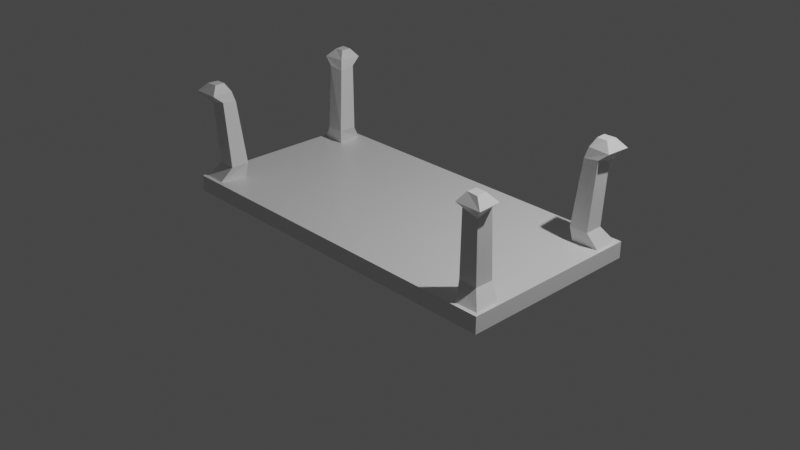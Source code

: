 # Source: table_1x2.blend  (saved by Blender 3.1.7; exported with 4.5.12 LTS)
import bpy
from mathutils import Matrix  # noqa: F401  (used for matrix-valued properties, if any)

bpy.ops.wm.read_factory_settings(use_empty=True)
scene = bpy.context.scene
scene.name = 'Scene'

# ---- collections
col_collection = bpy.data.collections.new('Collection'); scene.collection.children.link(col_collection)

# ---- materials (node trees are filled in below, after node groups)
mat_material = bpy.data.materials.new('Material')
mat_material.alpha_threshold = 0.0
mat_material.use_transparent_shadow = False
mat_material.line_color = (0.0, 0.0, 0.0, 1.0)

# ---- material node trees
mat_material.use_nodes = True; mat_material.node_tree.nodes.clear()
_N = mat_material.node_tree.nodes; _L = mat_material.node_tree.links
n0 = _N.new('ShaderNodeOutputMaterial'); n0.name = 'Material Output'; n0.location = (300, 300)
n1 = _N.new('ShaderNodeBsdfPrincipled'); n1.name = 'Principled BSDF'; n1.location = (10, 300)
n1.distribution = 'GGX'
n1.subsurface_method = 'RANDOM_WALK_SKIN'
n1.inputs[2].default_value = 0.4
n1.inputs[3].default_value = 1.45
n1.inputs[27].default_value = (0.0, 0.0, 0.0, 1.0)
n1.inputs[28].default_value = 1.0
_L.new(n1.outputs[0], n0.inputs[0])
n0.is_active_output = True

# ---- world
world_world = bpy.data.worlds.new('World'); scene.world = world_world
world_world.use_nodes = True; world_world.node_tree.nodes.clear()
_N = world_world.node_tree.nodes; _L = world_world.node_tree.links
n0 = _N.new('ShaderNodeOutputWorld'); n0.name = 'World Output'; n0.location = (300, 300)
n1 = _N.new('ShaderNodeBackground'); n1.name = 'Background'; n1.location = (10, 300)
n1.inputs[0].default_value = (0.05088, 0.05088, 0.05088, 1.0)
_L.new(n1.outputs[0], n0.inputs[0])
n0.is_active_output = True
world_world.color = (0.05088, 0.05088, 0.05088)
world_world.use_sun_shadow = False
world_world.sun_shadow_jitter_overblur = 0.0

# ---- cameras
cam_camera = bpy.data.cameras.new('Camera')
cam_camera.clip_end = 100.0
cam_camera.ortho_scale = 7.314

# ---- lights
light_light = bpy.data.lights.new('Light', 'POINT')
light_light.transmission_factor = 0.0
light_light.energy = 1000.0
light_light.shadow_soft_size = 0.1
light_light.shadow_maximum_resolution = 0.006
light_light.use_absolute_resolution = True

# ---- meshes
me_cube = bpy.data.meshes.new('Cube')
me_cube.from_pydata([(2.0, 1.0, 0.1383), (2.0, 1.0, -0.03826), (2.0, 0.0, -0.03826), (0.0, 0.0, 0.1383), (0.0, 1.0, -0.03826), (1.901, 1.0, -0.03826), (1.901, 1.0, 0.1383), (1.964, 0.9538, 0.1383), (0.0, 1.0, 0.1383), (2.0, 0.9, 0.1383), (2.0, 0.0, 0.1383), (2.0, 0.9, -0.03826), (0.0, 0.0, -0.03826), (1.7, 1.0, -0.03826), (1.717, 0.96, 0.1383), (1.7, 1.0, 0.1383), (1.961, 0.6872, 0.1383), (2.0, 0.6984, 0.1383), (2.0, 0.6984, -0.03826), (1.678, 0.6672, 0.1383), (1.653, 0.8506, 0.2925), (1.853, 0.8506, 0.2925), (1.853, 0.649, 0.2925), (1.653, 0.649, 0.2925), (1.693, 0.8797, 1.011), (1.87, 0.8797, 0.9597), (1.871, 0.7063, 1.012), (1.7, 0.718, 0.9835), (1.705, 0.981, 1.095), (1.984, 0.981, 1.095), (1.966, 0.7251, 1.093), (1.727, 0.7448, 1.095), (1.768, 0.9059, 1.187), (1.891, 0.9159, 1.185), (1.88, 0.7994, 1.184), (1.771, 0.7976, 1.186)], [], [(17, 16, 3, 10), (13, 15, 6, 5), (15, 8, 3, 14), (16, 19, 3), (6, 15, 14, 7), (5, 6, 0, 1), (13, 5, 1), (4, 1, 2, 12), (4, 13, 1), (18, 17, 10, 2), (1, 18, 2), (0, 6, 7, 9), (1, 0, 9, 11), (4, 8, 15, 13), (1, 11, 18), (11, 9, 17, 18), (14, 3, 19), (7, 14, 20, 21), (9, 7, 16, 17), (23, 22, 26, 27), (14, 19, 23, 20), (19, 16, 22, 23), (16, 7, 21, 22), (24, 27, 31, 28), (22, 21, 25, 26), (20, 23, 27, 24), (21, 20, 24, 25), (29, 28, 32, 33), (25, 24, 28, 29), (27, 26, 30, 31), (26, 25, 29, 30), (33, 32, 35, 34), (31, 30, 34, 35), (30, 29, 33, 34), (28, 31, 35, 32)])
_uv = me_cube.uv_layers.new(name='UVMap')
_uv.uv.foreach_set('vector', [0.625, 0.5377, 0.6373, 0.5405, 0.6374, 0.625, 0.625, 0.625, 0.375, 0.4626, 0.625, 0.4626, 0.625, 0.4876, 0.375, 0.4876, 0.6624, 0.5, 0.75, 0.5, 0.75, 0.5125, 0.6646, 0.5124, 0.6373, 0.5405, 0.6653, 0.5416, 0.6374, 0.625, 0.6374, 0.5, 0.6624, 0.5, 0.6646, 0.5124, 0.6374, 0.5125, 0.375, 0.4876, 0.625, 0.4876, 0.625, 0.5, 0.375, 0.5, 0.3376, 0.5, 0.3626, 0.5, 0.3376, 0.5125, 0.25, 0.5377, 0.3376, 0.5377, 0.3376, 0.625, 0.25, 0.625, 0.25, 0.5, 0.3376, 0.5, 0.3376, 0.5125, 0.375, 0.5377, 0.625, 0.5377, 0.625, 0.625, 0.375, 0.625, 0.3626, 0.5377, 0.375, 0.5377, 0.3626, 0.625, 0.625, 0.5, 0.6374, 0.5, 0.6374, 0.5125, 0.625, 0.5125, 0.375, 0.5, 0.625, 0.5, 0.625, 0.5125, 0.375, 0.5125, 0.375, 0.375, 0.625, 0.375, 0.625, 0.4626, 0.375, 0.4626, 0.3626, 0.5125, 0.375, 0.5125, 0.375, 0.5377, 0.375, 0.5125, 0.625, 0.5125, 0.625, 0.5377, 0.375, 0.5377, 0.6646, 0.5124, 0.75, 0.5377, 0.6653, 0.5416, 0.6374, 0.5125, 0.6646, 0.5124, 0.6624, 0.5125, 0.6374, 0.5125, 0.625, 0.5125, 0.6374, 0.5125, 0.6373, 0.5405, 0.625, 0.5377, 0.6624, 0.5377, 0.6374, 0.5377, 0.6374, 0.5377, 0.6624, 0.5377, 0.6646, 0.5124, 0.6653, 0.5416, 0.6624, 0.5377, 0.6624, 0.5125, 0.6653, 0.5416, 0.6373, 0.5405, 0.6374, 0.5377, 0.6624, 0.5377, 0.6373, 0.5405, 0.6374, 0.5125, 0.6374, 0.5125, 0.6374, 0.5377, 0.6624, 0.5125, 0.6624, 0.5377, 0.6624, 0.5377, 0.6624, 0.5125, 0.6374, 0.5377, 0.6374, 0.5125, 0.6374, 0.5125, 0.6374, 0.5377, 0.6624, 0.5125, 0.6624, 0.5377, 0.6624, 0.5377, 0.6624, 0.5125, 0.6374, 0.5125, 0.6624, 0.5125, 0.6624, 0.5125, 0.6374, 0.5125, 0.6374, 0.5125, 0.6624, 0.5125, 0.6578, 0.5187, 0.6437, 0.5179, 0.6374, 0.5125, 0.6624, 0.5125, 0.6624, 0.5125, 0.6374, 0.5125, 0.6624, 0.5377, 0.6374, 0.5377, 0.6374, 0.5377, 0.6624, 0.5377, 0.6374, 0.5377, 0.6374, 0.5125, 0.6374, 0.5125, 0.6374, 0.5377, 0.6437, 0.5179, 0.6578, 0.5187, 0.658, 0.5312, 0.6432, 0.5318, 0.6624, 0.5377, 0.6374, 0.5377, 0.6432, 0.5318, 0.658, 0.5312, 0.6374, 0.5377, 0.6374, 0.5125, 0.6437, 0.5179, 0.6432, 0.5318, 0.6624, 0.5125, 0.6624, 0.5377, 0.658, 0.5312, 0.6578, 0.5187])
me_cube.materials.append(mat_material)
me_cube.use_remesh_preserve_volume = False
me_cube.use_remesh_preserve_attributes = False
me_cube.use_mirror_vertex_groups = False
me_cube.update()

# ---- objects
ob_cube = bpy.data.objects.new('Cube', me_cube)
ob_light = bpy.data.objects.new('Light', light_light)
ob_camera = bpy.data.objects.new('Camera', cam_camera)

# ---- transforms, parenting, visibility, modifiers, constraints
ob_cube.location = (0.0, 0.0, 0.0)
ob_cube.lock_rotations_4d = False
ob_cube.empty_display_type = 'ARROWS'
ob_cube.lineart.crease_threshold = 0.0
_m = ob_cube.modifiers.new('Mirror', 'MIRROR')
_m = ob_cube.modifiers.new('Mirror.001', 'MIRROR')
_m.use_axis = (False, True, False)
ob_light.location = (4.076, 1.005, 5.904)
ob_light.rotation_euler = (0.6503, 0.05522, 1.866)
ob_light.lock_rotations_4d = False
ob_light.empty_display_type = 'ARROWS'
ob_light.color = (0.0, 0.0, 0.0, 0.0)
ob_light.lineart.crease_threshold = 0.0
ob_camera.location = (7.359, -6.926, 4.958)
ob_camera.rotation_euler = (1.109, 0.0, 0.8149)
ob_camera.lock_rotations_4d = False
ob_camera.empty_display_type = 'ARROWS'
ob_camera.color = (0.0, 0.0, 0.0, 0.0)
ob_camera.display_type = 'WIRE'
ob_camera.lineart.crease_threshold = 0.0

# ---- collection membership
col_collection.objects.link(ob_cube)
col_collection.objects.link(ob_light)
col_collection.objects.link(ob_camera)

# ---- scene / render settings (as saved in the file)
scene.camera = ob_camera
scene.frame_start = 1; scene.frame_end = 250; scene.frame_set(1)
scene.render.engine = 'BLENDER_EEVEE_NEXT'
scene.cycles.sampling_pattern = 'TABULATED_SOBOL'
scene.cycles.use_light_tree = False
scene.view_settings.view_transform = 'Filmic'
bpy.context.view_layer.update()
